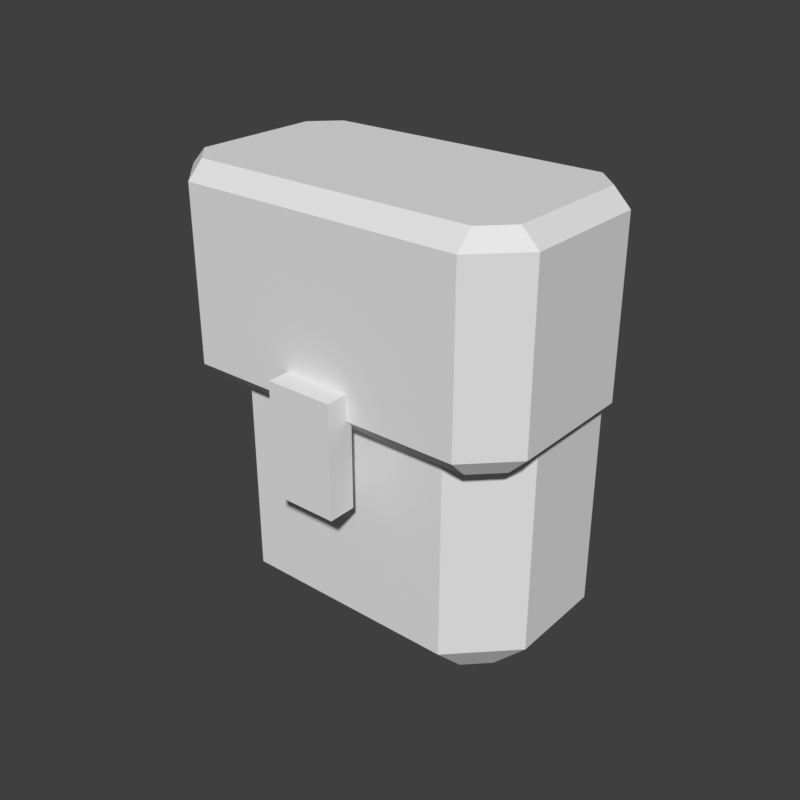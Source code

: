 # Source: accessory_waist-pouch.blend  (saved by Blender 5.2.45; exported with 4.5.12 LTS)
import bpy
from mathutils import Matrix  # noqa: F401  (used for matrix-valued properties, if any)

bpy.ops.wm.read_factory_settings(use_empty=True)
scene = bpy.context.scene
scene.name = 'Scene'

# ---- world
world_preview = bpy.data.worlds.new('Preview'); scene.world = world_preview
world_preview.use_nodes = True; world_preview.node_tree.nodes.clear()
_N = world_preview.node_tree.nodes; _L = world_preview.node_tree.links
n0 = _N.new('ShaderNodeBackground'); n0.name = 'Background'; n0.location = (-200, 100)
n0.inputs[0].default_value = (0.05, 0.05, 0.05, 1.0)
n1 = _N.new('ShaderNodeOutputWorld'); n1.name = 'World Output'; n1.location = (200, 100)
_L.new(n0.outputs[0], n1.inputs[0])
n1.is_active_output = True
world_preview.color = (0.807, 0.807, 0.807)

# ---- meshes
me_part_accessory_waist = bpy.data.meshes.new('part_accessory_waist')
me_part_accessory_waist.from_pydata([(0.188, -0.132, 0.8), (0.18, -0.124, 0.8), (0.1, -0.124, 0.8), (0.092, -0.132, 0.8), (0.092, -0.168, 0.8), (0.1, -0.176, 0.8), (0.18, -0.176, 0.8), (0.188, -0.168, 0.8), (0.2, -0.132, 0.812), (0.18, -0.112, 0.812), (0.1, -0.112, 0.812), (0.08, -0.132, 0.812), (0.08, -0.168, 0.812), (0.1, -0.188, 0.812), (0.18, -0.188, 0.812), (0.2, -0.168, 0.812), (0.2, -0.132, 0.938), (0.18, -0.112, 0.938), (0.1, -0.112, 0.938), (0.08, -0.132, 0.938), (0.08, -0.168, 0.938), (0.1, -0.188, 0.938), (0.18, -0.188, 0.938), (0.2, -0.168, 0.938), (0.188, -0.132, 0.95), (0.18, -0.124, 0.95), (0.1, -0.124, 0.95), (0.092, -0.132, 0.95), (0.092, -0.168, 0.95), (0.1, -0.176, 0.95), (0.18, -0.176, 0.95), (0.188, -0.168, 0.95), (0.2, -0.137, 0.885), (0.191, -0.128, 0.885), (0.089, -0.128, 0.885), (0.08, -0.137, 0.885), (0.08, -0.183, 0.885), (0.089, -0.192, 0.885), (0.191, -0.192, 0.885), (0.2, -0.183, 0.885), (0.206, -0.137, 0.891), (0.191, -0.122, 0.891), (0.089, -0.122, 0.891), (0.074, -0.137, 0.891), (0.074, -0.183, 0.891), (0.089, -0.198, 0.891), (0.191, -0.198, 0.891), (0.206, -0.183, 0.891), (0.206, -0.137, 0.952), (0.191, -0.122, 0.952), (0.089, -0.122, 0.952), (0.074, -0.137, 0.952), (0.074, -0.183, 0.952), (0.089, -0.198, 0.952), (0.191, -0.198, 0.952), (0.206, -0.183, 0.952), (0.2, -0.137, 0.958), (0.191, -0.128, 0.958), (0.089, -0.128, 0.958), (0.08, -0.137, 0.958), (0.08, -0.183, 0.958), (0.089, -0.192, 0.958), (0.191, -0.192, 0.958), (0.2, -0.183, 0.958), (0.152, -0.196, 0.86), (0.128, -0.196, 0.86), (0.128, -0.206, 0.86), (0.152, -0.206, 0.86), (0.152, -0.196, 0.9), (0.128, -0.196, 0.9), (0.128, -0.206, 0.9), (0.152, -0.206, 0.9)], [], [(0, 1, 9, 8), (1, 2, 10, 9), (2, 3, 11, 10), (3, 4, 12, 11), (4, 5, 13, 12), (5, 6, 14, 13), (6, 7, 15, 14), (7, 0, 8, 15), (8, 9, 17, 16), (9, 10, 18, 17), (10, 11, 19, 18), (11, 12, 20, 19), (12, 13, 21, 20), (13, 14, 22, 21), (14, 15, 23, 22), (15, 8, 16, 23), (16, 17, 25, 24), (17, 18, 26, 25), (18, 19, 27, 26), (19, 20, 28, 27), (20, 21, 29, 28), (21, 22, 30, 29), (22, 23, 31, 30), (23, 16, 24, 31), (7, 6, 5, 4), (7, 4, 3, 2), (7, 2, 1, 0), (24, 25, 26, 27), (24, 27, 28, 29), (24, 29, 30, 31), (32, 33, 41, 40), (33, 34, 42, 41), (34, 35, 43, 42), (35, 36, 44, 43), (36, 37, 45, 44), (37, 38, 46, 45), (38, 39, 47, 46), (39, 32, 40, 47), (40, 41, 49, 48), (41, 42, 50, 49), (42, 43, 51, 50), (43, 44, 52, 51), (44, 45, 53, 52), (45, 46, 54, 53), (46, 47, 55, 54), (47, 40, 48, 55), (48, 49, 57, 56), (49, 50, 58, 57), (50, 51, 59, 58), (51, 52, 60, 59), (52, 53, 61, 60), (53, 54, 62, 61), (54, 55, 63, 62), (55, 48, 56, 63), (39, 38, 37, 36), (39, 36, 35, 34), (39, 34, 33, 32), (56, 57, 58, 59), (56, 59, 60, 61), (56, 61, 62, 63), (64, 65, 69, 68), (65, 66, 70, 69), (66, 67, 71, 70), (67, 64, 68, 71), (67, 66, 65, 64), (68, 69, 70, 71)])
me_part_accessory_waist.update()

# ---- objects
ob_part_accessory_waist = bpy.data.objects.new('part_accessory_waist', me_part_accessory_waist)

# ---- transforms, parenting, visibility, modifiers, constraints
ob_part_accessory_waist.location = (0.0, 0.0, 0.0)

# ---- collection membership
scene.collection.objects.link(ob_part_accessory_waist)

# ---- scene / render settings (as saved in the file)
scene.frame_start = 1; scene.frame_end = 250; scene.frame_set(1)
scene.render.engine = 'BLENDER_WORKBENCH'
scene.render.image_settings.color_mode = 'RGB'
scene.render.resolution_x = 384
scene.render.resolution_y = 384
scene.render.fps = 30
scene.render.bake_bias = 0.0
scene.render.bake_samples = 0
scene.render.compositor_device = 'GPU'
scene.eevee.use_volume_custom_range = False
scene.eevee.fast_gi_thickness_near = 0.1
scene.eevee.fast_gi_thickness_far = 0.0
scene.eevee.ray_tracing_options.screen_trace_thickness = 0.1
scene.view_settings.view_transform = 'Standard'
bpy.context.view_layer.update()

# ---- added for rendering (the .blend has no active camera and no usable light): camera, sun
cam_auto = bpy.data.cameras.new('AutoCamera')
cam_auto.lens = 50.0
cam_auto.sensor_width = 36.0
cam_auto.clip_end = 1000.0
ob_auto_camera = bpy.data.objects.new('AutoCamera', cam_auto)
scene.collection.objects.link(ob_auto_camera)
ob_auto_camera.location = (0.349404, -0.410284, 1.04652)
ob_auto_camera.rotation_euler = (1.09748, -7.21219e-08, 0.694738)
scene.camera = ob_auto_camera
light_auto_sun = bpy.data.lights.new('AutoSun', 'SUN')
light_auto_sun.energy = 3.0
light_auto_sun.angle = 0.0523599
ob_auto_sun = bpy.data.objects.new('AutoSun', light_auto_sun)
scene.collection.objects.link(ob_auto_sun)
ob_auto_sun.rotation_euler = (0.872665, 0.174533, 0.523599)
bpy.context.view_layer.update()
